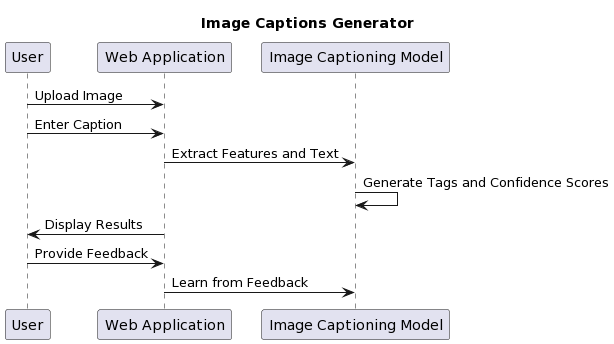

The diagram above was rendered by PlantUML. Its source (embedded in the PNG):
@startuml
title Image Captions Generator

participant User
participant "Web Application"
participant "Image Captioning Model"

User -> "Web Application" : Upload Image
User -> "Web Application" : Enter Caption
"Web Application" -> "Image Captioning Model" : Extract Features and Text
"Image Captioning Model" -> "Image Captioning Model" : Generate Tags and Confidence Scores
"Web Application" -> User : Display Results
User -> "Web Application" : Provide Feedback
"Web Application" -> "Image Captioning Model" : Learn from Feedback
@enduml